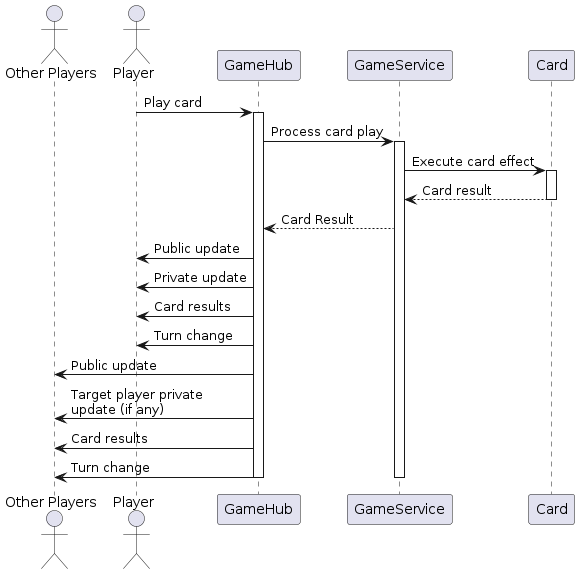

The diagram above was rendered by PlantUML. Its source (embedded in the PNG):
@startuml GenericCardPlay

actor "Other Players" as Others
actor "Player" as Player
participant "GameHub" as Hub
participant "GameService" as GameSvc
participant "Card" as Card

Player -> Hub: Play card
activate Hub
Hub -> GameSvc: Process card play
activate GameSvc

GameSvc -> Card: Execute card effect
activate Card
Card --> GameSvc: Card result
deactivate Card

GameSvc --> Hub: Card Result
Hub -> Player: Public update
Hub -> Player: Private update
Hub -> Player: Card results
Hub -> Player: Turn change

Hub -> Others: Public update
Hub -> Others: Target player private\nupdate (if any)
Hub -> Others: Card results
Hub -> Others: Turn change

deactivate GameSvc
deactivate Hub

@enduml